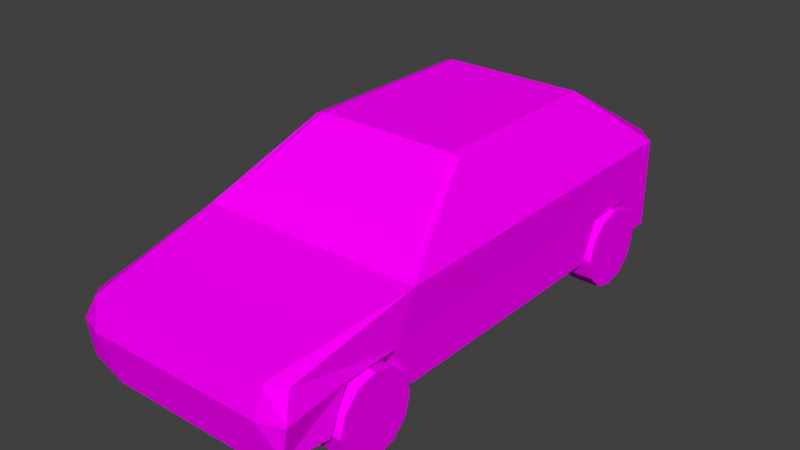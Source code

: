 # Source: cuv.blend  (saved by Blender 2.79.0; exported with 4.5.12 LTS)
import bpy
from mathutils import Matrix  # noqa: F401  (used for matrix-valued properties, if any)

bpy.ops.wm.read_factory_settings(use_empty=True)
scene = bpy.context.scene
scene.name = 'Scene'

# ---- collections
col_collection_1 = bpy.data.collections.new('Collection 1'); scene.collection.children.link(col_collection_1)

# ---- images (referenced by path relative to the original .blend; pixels are not part of the script)
import os
ASSET_DIR = os.environ.get("B2B_ASSET_DIR", "")  # directory of the original .blend (textures are referenced by path, not embedded)
HERE = os.path.dirname(os.path.abspath(__file__))  # packed textures are extracted next to this script under _unpacked/

def load_image(name, relpath, width, height, colorspace="sRGB"):
    """Load a texture the original file referenced (path relative to the .blend, or extracted next to this script)."""
    p = next((c for c in (os.path.join(HERE, relpath), os.path.join(ASSET_DIR, relpath)) if relpath and os.path.exists(c)), "")
    if p:
        img = bpy.data.images.load(p, check_existing=True)
        img.name = name
    else:  # same state as the original file: an image datablock whose file is absent (Cycles renders it pink)
        img = bpy.data.images.new(name, width, height)
        img.source = "FILE"
        img.filepath = "//" + (relpath or name)
    img.colorspace_settings.name = colorspace
    return img
img_cuv_png = load_image('cuv.png', 'cuv.png', 1024, 1024, 'sRGB')

# ---- materials (node trees are filled in below, after node groups)
mat_cuvmat = bpy.data.materials.new('cuvMat')
mat_cuvmat.alpha_threshold = 0.0
mat_cuvmat.roughness = 0.5

# ---- material node trees
mat_cuvmat.use_nodes = True; mat_cuvmat.node_tree.nodes.clear()
_N = mat_cuvmat.node_tree.nodes; _L = mat_cuvmat.node_tree.links
n0 = _N.new('ShaderNodeOutputMaterial'); n0.name = 'Material Output'; n0.location = (300, 300)
n1 = _N.new('ShaderNodeBsdfDiffuse'); n1.name = 'Diffuse BSDF'; n1.location = (10, 300)
n2 = _N.new('ShaderNodeTexImage'); n2.name = 'Image Texture'; n2.location = (-180, 300)
n2.width = 140
n2.image = img_cuv_png
_L.new(n1.outputs[0], n0.inputs[0])
_L.new(n2.outputs[0], n1.inputs[0])
n0.is_active_output = True

# ---- world
world_world = bpy.data.worlds.new('World'); scene.world = world_world
world_world.color = (0.05088, 0.05088, 0.05088)
world_world.use_sun_shadow = False
world_world.sun_shadow_jitter_overblur = 0.0
world_world.cycles.sampling_method = 'MANUAL'

# ---- meshes
me_cuv = bpy.data.meshes.new('cuv')
me_cuv.from_pydata([(0.9307, -0.6798, 2.215), (0.9307, 1.518, 2.215), (1.341, -1.853, 1.478), (1.273, -3.484, 0.4896), (1.257, -3.358, 1.172), (0.907, 1.111, 0.3253), (1.341, 2.447, 1.491), (0.8377, 1.518, 2.247), (0.907, -3.484, 0.3253), (1.087, 2.696, 1.491), (0.8377, -0.6798, 2.247), (1.248, -1.853, 1.478), (1.095, -3.513, 1.228), (0.907, 2.696, 0.4528), (1.341, -3.498, 0.8817), (1.069, -3.59, 0.8743), (1.341, 2.447, 0.8888), (1.087, 2.696, 0.8888), (0.9307, 1.298, 2.215), (1.341, 1.857, 1.489), (1.336, -1.879, 0.4598), (1.335, -2.984, 0.4734), (1.329, -2.755, 0.9462), (1.329, -2.081, 0.9417), (1.336, 2.219, 0.4309), (1.336, 1.114, 0.4445), (1.33, 1.344, 0.9173), (1.33, 2.018, 0.9128), (0.907, 2.214, 0.3253), (1.341, 2.447, 0.4364), (0.907, -1.88, 0.3253), (0.907, -2.986, 0.3253), (0.9924, -2.755, 0.9462), (0.9925, -2.081, 0.9417), (0.9928, 1.344, 0.9173), (0.9929, 2.018, 0.9128), (1.034, -1.972, 0.4351), (1.39, -1.972, 0.4351), (1.034, -2.035, 0.2003), (1.39, -2.035, 0.2003), (1.034, -2.207, 0.02844), (1.39, -2.207, 0.02844), (1.034, -2.442, -0.03447), (1.034, -2.676, 0.02844), (1.034, -2.848, 0.2003), (1.39, -2.848, 0.2003), (1.034, -2.911, 0.4351), (1.034, -2.848, 0.6698), (1.39, -2.848, 0.6698), (1.034, -2.676, 0.8417), (1.034, -2.442, 0.9046), (1.39, -2.442, 0.9046), (1.034, -2.207, 0.8417), (1.39, -2.207, 0.8417), (1.034, -2.035, 0.6698), (1.39, -2.442, -0.03447), (1.39, -2.676, 0.02844), (1.39, -2.911, 0.4351), (1.39, -2.676, 0.8417), (1.39, -2.035, 0.6698), (1.034, 2.143, 0.4351), (1.034, 2.08, 0.2003), (1.034, 1.908, 0.02844), (1.034, 1.673, -0.03447), (1.034, 1.438, 0.02844), (1.034, 1.267, 0.2003), (1.034, 1.204, 0.4351), (1.39, 1.204, 0.4351), (1.034, 1.267, 0.6698), (1.034, 1.438, 0.8417), (1.39, 1.438, 0.8417), (1.034, 1.673, 0.9046), (1.39, 1.673, 0.9046), (1.034, 1.908, 0.8417), (1.034, 2.08, 0.6698), (1.39, 2.08, 0.6698), (1.39, 2.143, 0.4351), (1.39, 2.08, 0.2003), (1.39, 1.908, 0.02844), (1.39, 1.673, -0.03447), (1.39, 1.438, 0.02844), (1.39, 1.267, 0.2003), (1.39, 1.267, 0.6698), (1.39, 1.908, 0.8417), (-0.9307, -0.6798, 2.215), (-0.9307, 1.518, 2.215), (-1.341, -1.853, 1.478), (-1.273, -3.484, 0.4896), (-1.257, -3.358, 1.172), (-0.907, 1.111, 0.3253), (-1.341, 2.447, 1.491), (-0.8377, 1.518, 2.247), (-0.907, -3.484, 0.3253), (-1.087, 2.696, 1.491), (-0.8377, -0.6798, 2.247), (-1.248, -1.853, 1.478), (-1.095, -3.513, 1.228), (-0.907, 2.696, 0.4528), (-1.341, -3.498, 0.8817), (-1.069, -3.59, 0.8743), (-1.341, 2.447, 0.8888), (-1.087, 2.696, 0.8888), (-0.9307, 1.298, 2.215), (-1.341, 1.857, 1.489), (-1.336, -1.879, 0.4598), (-1.335, -2.984, 0.4734), (-1.329, -2.755, 0.9462), (-1.329, -2.081, 0.9417), (-1.336, 2.219, 0.4309), (-1.336, 1.114, 0.4445), (-1.33, 1.344, 0.9173), (-1.33, 2.018, 0.9128), (-0.907, 2.214, 0.3253), (-1.341, 2.447, 0.4364), (-0.907, -1.88, 0.3253), (-0.907, -2.986, 0.3253), (-0.9924, -2.755, 0.9462), (-0.9925, -2.081, 0.9417), (-0.9928, 1.344, 0.9173), (-0.9929, 2.018, 0.9128), (-1.034, -1.972, 0.4351), (-1.034, -2.035, 0.2003), (-1.39, -2.035, 0.2003), (-1.034, -2.207, 0.02844), (-1.034, -2.442, -0.03447), (-1.39, -2.442, -0.03447), (-1.034, -2.676, 0.02844), (-1.39, -2.676, 0.02844), (-1.034, -2.848, 0.2003), (-1.39, -2.848, 0.2003), (-1.034, -2.911, 0.4351), (-1.39, -2.911, 0.4351), (-1.034, -2.848, 0.6698), (-1.39, -2.848, 0.6698), (-1.034, -2.676, 0.8417), (-1.39, -2.676, 0.8417), (-1.034, -2.442, 0.9046), (-1.034, -2.207, 0.8417), (-1.034, -2.035, 0.6698), (-1.39, -1.972, 0.4351), (-1.39, -2.207, 0.02844), (-1.39, -2.442, 0.9046), (-1.39, -2.207, 0.8417), (-1.39, -2.035, 0.6698), (-1.034, 2.143, 0.4351), (-1.034, 2.08, 0.2003), (-1.034, 1.908, 0.02844), (-1.39, 1.908, 0.02844), (-1.034, 1.673, -0.03447), (-1.034, 1.438, 0.02844), (-1.39, 1.438, 0.02844), (-1.034, 1.267, 0.2003), (-1.034, 1.204, 0.4351), (-1.39, 1.204, 0.4351), (-1.034, 1.267, 0.6698), (-1.034, 1.438, 0.8417), (-1.39, 1.438, 0.8417), (-1.034, 1.673, 0.9046), (-1.39, 1.673, 0.9046), (-1.034, 1.908, 0.8417), (-1.034, 2.08, 0.6698), (-1.39, 2.08, 0.6698), (-1.39, 2.143, 0.4351), (-1.39, 2.08, 0.2003), (-1.39, 1.673, -0.03447), (-1.39, 1.267, 0.2003), (-1.39, 1.267, 0.6698), (-1.39, 1.908, 0.8417)], [], [(7, 1, 6, 9), (1, 18, 19, 6), (28, 13, 29, 24), (3, 14, 15, 8), (14, 4, 12, 15), (19, 27, 16, 6), (0, 10, 11, 2), (2, 11, 12, 4), (9, 6, 16, 17), (23, 26, 2), (22, 14, 3, 21), (2, 4, 14, 22, 23), (29, 13, 17, 16), (29, 16, 27, 24), (23, 20, 25, 26), (3, 8, 31, 21), (20, 30, 5, 25), (23, 22, 32, 33), (27, 26, 34, 35), (26, 25, 5, 34), (27, 35, 28, 24), (23, 33, 30, 20), (22, 21, 31, 32), (30, 33, 32, 31), (28, 35, 34, 5), (36, 37, 39, 38), (38, 39, 41, 40), (40, 41, 55, 42), (42, 55, 56, 43), (43, 56, 45, 44), (44, 45, 57, 46), (46, 57, 48, 47), (47, 48, 58, 49), (49, 58, 51, 50), (50, 51, 53, 52), (52, 53, 59, 54), (54, 59, 37, 36), (36, 38, 40, 42, 43, 44, 46, 47, 49, 50, 52, 54), (60, 76, 77, 61), (61, 77, 78, 62), (62, 78, 79, 63), (63, 79, 80, 64), (64, 80, 81, 65), (65, 81, 67, 66), (66, 67, 82, 68), (68, 82, 70, 69), (69, 70, 72, 71), (71, 72, 83, 73), (73, 83, 75, 74), (74, 75, 76, 60), (60, 61, 62, 63, 64, 65, 66, 68, 69, 71, 73, 74), (77, 76, 75, 83, 72, 70, 82, 67, 81, 80, 79, 78), (39, 37, 59, 53, 51, 58, 48, 57, 45, 56, 55, 41), (19, 2, 26, 27), (0, 2, 19, 18), (1, 7, 10, 18), (18, 10, 0), (91, 93, 90, 85), (85, 90, 103, 102), (112, 108, 113, 97), (87, 92, 99, 98), (98, 99, 96, 88), (103, 90, 100, 111), (84, 86, 95, 94), (86, 88, 96, 95), (93, 101, 100, 90), (107, 86, 110), (106, 105, 87, 98), (86, 107, 106, 98, 88), (113, 100, 101, 97), (113, 108, 111, 100), (107, 110, 109, 104), (87, 105, 115, 92), (104, 109, 89, 114), (107, 117, 116, 106), (111, 119, 118, 110), (110, 118, 89, 109), (111, 108, 112, 119), (107, 104, 114, 117), (106, 116, 115, 105), (114, 115, 116, 117), (112, 89, 118, 119), (120, 121, 122, 139), (121, 123, 140, 122), (123, 124, 125, 140), (124, 126, 127, 125), (126, 128, 129, 127), (128, 130, 131, 129), (130, 132, 133, 131), (132, 134, 135, 133), (134, 136, 141, 135), (136, 137, 142, 141), (137, 138, 143, 142), (138, 120, 139, 143), (120, 138, 137, 136, 134, 132, 130, 128, 126, 124, 123, 121), (144, 145, 163, 162), (145, 146, 147, 163), (146, 148, 164, 147), (148, 149, 150, 164), (149, 151, 165, 150), (151, 152, 153, 165), (152, 154, 166, 153), (154, 155, 156, 166), (155, 157, 158, 156), (157, 159, 167, 158), (159, 160, 161, 167), (160, 144, 162, 161), (144, 160, 159, 157, 155, 154, 152, 151, 149, 148, 146, 145), (163, 147, 164, 150, 165, 153, 166, 156, 158, 167, 161, 162), (122, 140, 125, 127, 129, 131, 133, 135, 141, 142, 143, 139), (103, 111, 110, 86), (84, 102, 103, 86), (85, 102, 94, 91), (102, 84, 94), (10, 7, 91, 94), (11, 10, 94, 95), (12, 11, 95, 96), (15, 12, 96, 99), (8, 15, 99, 92), (9, 93, 91, 7), (17, 101, 93, 9), (13, 97, 101, 17), (28, 112, 97, 13), (5, 89, 112, 28), (30, 114, 89, 5), (31, 115, 114, 30), (8, 92, 115, 31)])
_uv = me_cuv.uv_layers.new(name='UVMap')
_uv.uv.foreach_set('vector', [0.7072, 0.7378, 0.708, 0.7273, 0.8355, 0.673, 0.8613, 0.7044, 0.8325, 0.2969, 0.7967, 0.2969, 0.8877, 0.1788, 0.9836, 0.1791, 0.9269, 0.6006, 0.9796, 0.6006, 0.9537, 0.6468, 0.9296, 0.6473, 0.0393, 0.6701, 0.08426, 0.6636, 0.08324, 0.6963, 0.01843, 0.7109, 0.08426, 0.6636, 0.122, 0.6678, 0.1246, 0.6941, 0.08324, 0.6963, 0.8877, 0.1788, 0.9139, 0.08506, 0.9836, 0.08115, 0.9836, 0.1791, 0.4676, 0.7239, 0.4682, 0.7346, 0.3148, 0.6806, 0.3152, 0.6701, 0.3152, 0.6701, 0.3148, 0.6806, 0.1246, 0.6941, 0.1412, 0.6739, 0.8613, 0.7044, 0.8613, 0.6637, 0.9301, 0.6636, 0.9302, 0.7042, 0.2471, 0.08976, 0.8041, 0.0858, 0.2841, 0.177, 0.1373, 0.09049, 0.01642, 0.08, 0.01876, 0.01621, 0.1, 0.01357, 0.2841, 0.177, 0.03928, 0.1272, 0.01642, 0.08, 0.1373, 0.09049, 0.2471, 0.08976, 0.9849, 0.6677, 0.9801, 0.7248, 0.9302, 0.7042, 0.9333, 0.6637, 0.9836, 0.00755, 0.9836, 0.08115, 0.9139, 0.08506, 0.9466, 0.006663, 0.2471, 0.08976, 0.2798, 0.01136, 0.7669, 0.008873, 0.8041, 0.0858, 0.3238, 0.6429, 0.3238, 0.6004, 0.3765, 0.6004, 0.3768, 0.6484, 0.4936, 0.648, 0.4936, 0.6005, 0.8102, 0.6006, 0.8105, 0.6477, 0.3086, 0.4691, 0.3086, 0.5418, 0.2723, 0.5418, 0.2723, 0.4691, 0.3079, 0.4684, 0.3079, 0.5412, 0.2716, 0.5412, 0.2716, 0.4684, 0.3079, 0.5412, 0.3086, 0.5979, 0.2621, 0.6098, 0.2716, 0.5412, 0.3079, 0.4684, 0.2716, 0.4684, 0.2621, 0.4016, 0.3086, 0.4121, 0.3086, 0.4691, 0.2723, 0.4691, 0.2628, 0.3992, 0.3093, 0.4127, 0.3086, 0.5418, 0.3093, 0.5985, 0.2627, 0.6132, 0.2723, 0.5418, 0.2053, 0.4469, 0.2723, 0.4691, 0.2723, 0.5418, 0.2045, 0.5663, 0.2077, 0.4468, 0.2716, 0.4684, 0.2716, 0.5412, 0.2069, 0.5658, 0.1321, 0.3383, 0.1838, 0.3383, 0.1838, 0.3735, 0.1321, 0.3735, 0.1321, 0.3735, 0.1838, 0.3735, 0.1838, 0.4087, 0.1321, 0.4087, 0.1321, 0.4087, 0.1838, 0.4087, 0.1838, 0.4439, 0.1321, 0.4439, 0.1321, 0.4439, 0.1838, 0.4439, 0.1838, 0.4791, 0.1321, 0.4791, 0.1321, 0.4791, 0.1838, 0.4791, 0.1838, 0.5143, 0.1321, 0.5143, 0.1321, 0.5143, 0.1838, 0.5143, 0.1838, 0.5495, 0.1321, 0.5495, 0.1321, 0.5495, 0.1838, 0.5495, 0.1838, 0.5848, 0.1321, 0.5848, 0.1321, 0.5848, 0.1838, 0.5848, 0.1838, 0.62, 0.1321, 0.62, 0.1321, 0.1974, 0.1838, 0.1974, 0.1838, 0.2326, 0.1321, 0.2326, 0.1321, 0.2326, 0.1838, 0.2326, 0.1838, 0.2678, 0.1321, 0.2678, 0.1321, 0.2678, 0.1838, 0.2678, 0.1838, 0.3031, 0.1321, 0.3031, 0.1321, 0.3031, 0.1838, 0.3031, 0.1838, 0.3383, 0.1321, 0.3383, 0.08402, 0.3159, 0.04881, 0.3159, 0.01831, 0.2983, 0.0007084, 0.2678, 0.0007084, 0.2326, 0.01831, 0.2021, 0.04881, 0.1845, 0.08402, 0.1845, 0.1145, 0.2021, 0.1321, 0.2326, 0.1321, 0.2678, 0.1145, 0.2983, 0.1324, 0.3733, 0.184, 0.3733, 0.184, 0.4085, 0.1324, 0.4085, 0.1324, 0.4085, 0.184, 0.4085, 0.184, 0.4437, 0.1324, 0.4437, 0.1324, 0.4437, 0.184, 0.4437, 0.184, 0.4789, 0.1324, 0.4789, 0.1324, 0.4789, 0.184, 0.4789, 0.184, 0.5142, 0.1324, 0.5142, 0.1324, 0.5142, 0.184, 0.5142, 0.184, 0.5494, 0.1324, 0.5494, 0.1324, 0.5494, 0.184, 0.5494, 0.184, 0.5846, 0.1324, 0.5846, 0.1324, 0.5846, 0.184, 0.5846, 0.184, 0.6198, 0.1324, 0.6198, 0.1324, 0.6198, 0.184, 0.6198, 0.184, 0.655, 0.1324, 0.655, 0.1324, 0.2325, 0.184, 0.2325, 0.184, 0.2677, 0.1324, 0.2677, 0.1324, 0.2677, 0.184, 0.2677, 0.184, 0.3029, 0.1324, 0.3029, 0.1324, 0.3029, 0.184, 0.3029, 0.184, 0.3381, 0.1324, 0.3381, 0.1324, 0.3381, 0.184, 0.3381, 0.184, 0.3733, 0.1324, 0.3733, 0.04904, 0.3158, 0.01854, 0.2982, 0.0009372, 0.2677, 0.0009373, 0.2325, 0.01854, 0.202, 0.04904, 0.1844, 0.08425, 0.1844, 0.1147, 0.202, 0.1324, 0.2325, 0.1324, 0.2677, 0.1147, 0.2982, 0.08425, 0.3158, 0.2978, 0.2982, 0.2673, 0.3158, 0.2321, 0.3158, 0.2016, 0.2982, 0.184, 0.2677, 0.184, 0.2325, 0.2016, 0.202, 0.2321, 0.1844, 0.2673, 0.1844, 0.2978, 0.202, 0.3154, 0.2325, 0.3154, 0.2677, 0.2671, 0.3159, 0.2319, 0.3159, 0.2014, 0.2983, 0.1838, 0.2678, 0.1838, 0.2326, 0.2014, 0.2021, 0.2319, 0.1845, 0.2671, 0.1845, 0.2976, 0.2021, 0.3152, 0.2326, 0.3152, 0.2678, 0.2976, 0.2983, 0.8877, 0.1788, 0.2841, 0.177, 0.8041, 0.0858, 0.9139, 0.08506, 0.475, 0.2969, 0.2841, 0.177, 0.8877, 0.1788, 0.7967, 0.2969, 0.708, 0.7273, 0.7072, 0.7378, 0.4682, 0.7346, 0.6837, 0.7265, 0.6837, 0.7265, 0.4682, 0.7346, 0.4676, 0.7239, 0.7055, 0.9198, 0.8618, 0.953, 0.8355, 0.9851, 0.7061, 0.9303, 0.8325, 0.2969, 0.9836, 0.1791, 0.8877, 0.1788, 0.7967, 0.2969, 0.927, 0.4086, 0.9297, 0.362, 0.9538, 0.3625, 0.9797, 0.4087, 0.03387, 0.9648, 0.01452, 0.9233, 0.07874, 0.9402, 0.07856, 0.9729, 0.07856, 0.9729, 0.07874, 0.9402, 0.1199, 0.944, 0.1164, 0.9701, 0.8877, 0.1788, 0.9836, 0.1791, 0.9836, 0.08115, 0.9139, 0.08506, 0.4669, 0.9268, 0.3104, 0.9747, 0.3104, 0.9642, 0.4679, 0.9161, 0.3104, 0.9747, 0.1359, 0.9648, 0.1199, 0.944, 0.3104, 0.9642, 0.8618, 0.953, 0.9306, 0.9529, 0.9307, 0.9936, 0.8618, 0.9937, 0.2471, 0.08976, 0.2841, 0.177, 0.8041, 0.0858, 0.1373, 0.09049, 0.1, 0.01357, 0.01876, 0.01621, 0.01642, 0.08, 0.2841, 0.177, 0.2471, 0.08976, 0.1373, 0.09049, 0.01642, 0.08, 0.03928, 0.1272, 0.9855, 0.9892, 0.9339, 0.9934, 0.9306, 0.9529, 0.9804, 0.9322, 0.9836, 0.00755, 0.9466, 0.006663, 0.9139, 0.08506, 0.9836, 0.08115, 0.2471, 0.08976, 0.8041, 0.0858, 0.7669, 0.008873, 0.2798, 0.01136, 0.3239, 0.3659, 0.3769, 0.3605, 0.3766, 0.4084, 0.3239, 0.4084, 0.4937, 0.3609, 0.8106, 0.3615, 0.8103, 0.4086, 0.4937, 0.4085, 0.308, 0.5421, 0.2717, 0.5421, 0.2717, 0.4693, 0.308, 0.4693, 0.3078, 0.5418, 0.2715, 0.5418, 0.2715, 0.4691, 0.3078, 0.4691, 0.3078, 0.4691, 0.2715, 0.4691, 0.262, 0.4005, 0.3085, 0.4124, 0.3078, 0.5418, 0.3085, 0.5982, 0.262, 0.6086, 0.2715, 0.5418, 0.308, 0.5421, 0.3087, 0.5984, 0.2622, 0.612, 0.2717, 0.5421, 0.308, 0.4693, 0.2717, 0.4693, 0.2621, 0.3979, 0.3087, 0.4126, 0.2047, 0.5642, 0.2039, 0.4449, 0.2717, 0.4693, 0.2717, 0.5421, 0.2076, 0.5634, 0.2068, 0.4444, 0.2715, 0.4691, 0.2715, 0.5418, 0.184, 0.3735, 0.184, 0.4087, 0.1323, 0.4087, 0.1323, 0.3735, 0.184, 0.4087, 0.184, 0.4439, 0.1323, 0.4439, 0.1323, 0.4087, 0.184, 0.4439, 0.184, 0.4791, 0.1323, 0.4791, 0.1323, 0.4439, 0.184, 0.4791, 0.184, 0.5143, 0.1323, 0.5143, 0.1323, 0.4791, 0.184, 0.5143, 0.184, 0.5495, 0.1323, 0.5495, 0.1323, 0.5143, 0.184, 0.5495, 0.184, 0.5847, 0.1323, 0.5847, 0.1323, 0.5495, 0.184, 0.5847, 0.184, 0.62, 0.1323, 0.62, 0.1323, 0.5847, 0.184, 0.62, 0.184, 0.6552, 0.1323, 0.6552, 0.1323, 0.62, 0.184, 0.2326, 0.184, 0.2678, 0.1323, 0.2678, 0.1323, 0.2326, 0.184, 0.2678, 0.184, 0.303, 0.1323, 0.303, 0.1323, 0.2678, 0.184, 0.303, 0.184, 0.3383, 0.1323, 0.3383, 0.1323, 0.303, 0.184, 0.3383, 0.184, 0.3735, 0.1323, 0.3735, 0.1323, 0.3383, 0.2673, 0.3159, 0.2321, 0.3159, 0.2016, 0.2983, 0.184, 0.2678, 0.184, 0.2326, 0.2016, 0.2021, 0.2321, 0.1845, 0.2673, 0.1845, 0.2978, 0.2021, 0.3154, 0.2326, 0.3154, 0.2678, 0.2978, 0.2983, 0.1842, 0.3735, 0.1842, 0.4087, 0.1325, 0.4087, 0.1325, 0.3735, 0.1842, 0.4087, 0.1842, 0.4439, 0.1325, 0.4439, 0.1325, 0.4087, 0.1842, 0.4439, 0.1842, 0.4791, 0.1325, 0.4791, 0.1325, 0.4439, 0.1842, 0.4791, 0.1842, 0.5143, 0.1325, 0.5143, 0.1325, 0.4791, 0.1842, 0.5143, 0.1842, 0.5495, 0.1325, 0.5495, 0.1325, 0.5143, 0.1842, 0.5495, 0.1842, 0.5847, 0.1325, 0.5847, 0.1325, 0.5495, 0.1842, 0.5847, 0.1842, 0.62, 0.1325, 0.62, 0.1325, 0.5847, 0.1842, 0.62, 0.1842, 0.6552, 0.1325, 0.6552, 0.1325, 0.62, 0.1842, 0.2326, 0.1842, 0.2678, 0.1325, 0.2678, 0.1325, 0.2326, 0.1842, 0.2678, 0.1842, 0.303, 0.1325, 0.303, 0.1325, 0.2678, 0.1842, 0.303, 0.1842, 0.3383, 0.1325, 0.3383, 0.1325, 0.303, 0.1842, 0.3383, 0.1842, 0.3735, 0.1325, 0.3735, 0.1325, 0.3383, 0.2675, 0.3159, 0.2323, 0.3159, 0.2018, 0.2983, 0.1842, 0.2678, 0.1842, 0.2326, 0.2018, 0.2021, 0.2323, 0.1845, 0.2675, 0.1845, 0.298, 0.2021, 0.3156, 0.2326, 0.3156, 0.2678, 0.298, 0.2983, 0.01866, 0.2983, 0.001058, 0.2678, 0.001058, 0.2326, 0.01866, 0.2021, 0.04916, 0.1845, 0.08437, 0.1845, 0.1149, 0.2021, 0.1325, 0.2326, 0.1325, 0.2678, 0.1149, 0.2983, 0.08437, 0.3159, 0.04916, 0.3159, 0.01847, 0.2983, 0.0008622, 0.2678, 0.0008622, 0.2326, 0.01847, 0.2021, 0.04896, 0.1845, 0.08418, 0.1845, 0.1147, 0.2021, 0.1323, 0.2326, 0.1323, 0.2678, 0.1147, 0.2983, 0.08418, 0.3159, 0.04896, 0.3159, 0.8877, 0.1788, 0.9139, 0.08506, 0.8041, 0.0858, 0.2841, 0.177, 0.475, 0.2969, 0.7967, 0.2969, 0.8877, 0.1788, 0.2841, 0.177, 0.7061, 0.9303, 0.6817, 0.9304, 0.4679, 0.9161, 0.7055, 0.9198, 0.6817, 0.9304, 0.4669, 0.9268, 0.4679, 0.9161, 0.4682, 0.7346, 0.7072, 0.7378, 0.7055, 0.9198, 0.4679, 0.9161, 0.3148, 0.6806, 0.4682, 0.7346, 0.4679, 0.9161, 0.3104, 0.9642, 0.1246, 0.6941, 0.3148, 0.6806, 0.3104, 0.9642, 0.1199, 0.944, 0.08324, 0.6963, 0.1246, 0.6941, 0.1199, 0.944, 0.07874, 0.9402, 0.01911, 0.7136, 0.08324, 0.6963, 0.07874, 0.9402, 0.0153, 0.9206, 0.8613, 0.7044, 0.8618, 0.953, 0.7055, 0.9198, 0.7072, 0.7378, 0.9302, 0.7042, 0.9306, 0.9529, 0.8618, 0.953, 0.8613, 0.7044, 0.9801, 0.7248, 0.9804, 0.9322, 0.9306, 0.9529, 0.9302, 0.7042, 0.9269, 0.6006, 0.927, 0.4086, 0.9797, 0.4087, 0.9796, 0.6006, 0.8102, 0.6006, 0.8103, 0.4086, 0.927, 0.4086, 0.9269, 0.6006, 0.4936, 0.6005, 0.4937, 0.4085, 0.8103, 0.4086, 0.8102, 0.6006, 0.3765, 0.6004, 0.3766, 0.4084, 0.4937, 0.4085, 0.4936, 0.6005, 0.3238, 0.6004, 0.3239, 0.4084, 0.3766, 0.4084, 0.3765, 0.6004])
me_cuv.materials.append(mat_cuvmat)
me_cuv.use_remesh_preserve_volume = False
me_cuv.use_remesh_preserve_attributes = False
me_cuv.use_mirror_vertex_groups = False
me_cuv.update()

# ---- objects
ob_cuv = bpy.data.objects.new('cuv', me_cuv)

# ---- transforms, parenting, visibility, modifiers, constraints
ob_cuv.location = (0.0, 0.0, 0.0)
ob_cuv.lineart.crease_threshold = 0.0

# ---- collection membership
col_collection_1.objects.link(ob_cuv)

# ---- scene / render settings (as saved in the file)
scene.frame_start = 1; scene.frame_end = 250; scene.frame_set(1)
scene.render.engine = 'CYCLES'
scene.render.resolution_percentage = 50
scene.render.dither_intensity = 0.0
scene.cycles.use_denoising = False
scene.cycles.samples = 128
scene.cycles.sampling_pattern = 'TABULATED_SOBOL'
scene.cycles.use_adaptive_sampling = False
scene.cycles.use_light_tree = False
scene.cycles.blur_glossy = 0.0
scene.cycles.sample_clamp_indirect = 0.0
scene.view_settings.view_transform = 'Standard'
bpy.context.view_layer.update()

# ---- added for rendering (the .blend has no active camera and no usable light): camera, sun
cam_auto = bpy.data.cameras.new('AutoCamera')
cam_auto.lens = 50.0
cam_auto.sensor_width = 36.0
cam_auto.clip_end = 1000.0
ob_auto_camera = bpy.data.objects.new('AutoCamera', cam_auto)
scene.collection.objects.link(ob_auto_camera)
ob_auto_camera.location = (6.70037, -8.48745, 6.46654)
ob_auto_camera.rotation_euler = (1.09748, -7.21219e-08, 0.694738)
scene.camera = ob_auto_camera
light_auto_sun = bpy.data.lights.new('AutoSun', 'SUN')
light_auto_sun.energy = 3.0
light_auto_sun.angle = 0.0523599
ob_auto_sun = bpy.data.objects.new('AutoSun', light_auto_sun)
scene.collection.objects.link(ob_auto_sun)
ob_auto_sun.rotation_euler = (0.872665, 0.174533, 0.523599)
bpy.context.view_layer.update()
